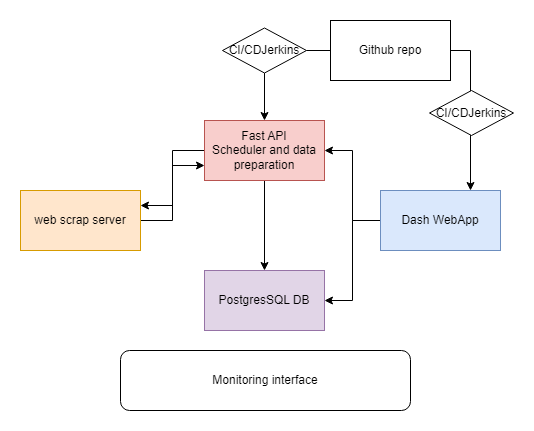

The diagram above was exported from draw.io. Its source (the exported page's mxGraphModel, read from the mxfile embedded in the PNG):
<mxGraphModel dx="1050" dy="523" grid="1" gridSize="10" guides="1" tooltips="1" connect="1" arrows="1" fold="1" page="1" pageScale="1" pageWidth="827" pageHeight="1169" math="0" shadow="0">
  <root>
    <mxCell id="0" />
    <mxCell id="1" parent="0" />
    <mxCell id="x4Qdg40MeS5e8HBQ3p93-5" style="edgeStyle=orthogonalEdgeStyle;rounded=0;orthogonalLoop=1;jettySize=auto;html=1;entryX=1;entryY=0.5;entryDx=0;entryDy=0;" edge="1" parent="1" source="x4Qdg40MeS5e8HBQ3p93-1" target="x4Qdg40MeS5e8HBQ3p93-2">
      <mxGeometry relative="1" as="geometry">
        <mxPoint x="490" y="330" as="targetPoint" />
      </mxGeometry>
    </mxCell>
    <mxCell id="x4Qdg40MeS5e8HBQ3p93-7" style="edgeStyle=orthogonalEdgeStyle;rounded=0;orthogonalLoop=1;jettySize=auto;html=1;exitX=0;exitY=0.5;exitDx=0;exitDy=0;entryX=1;entryY=0.5;entryDx=0;entryDy=0;" edge="1" parent="1" source="x4Qdg40MeS5e8HBQ3p93-1" target="x4Qdg40MeS5e8HBQ3p93-4">
      <mxGeometry relative="1" as="geometry" />
    </mxCell>
    <mxCell id="x4Qdg40MeS5e8HBQ3p93-1" value="Dash WebApp" style="rounded=0;whiteSpace=wrap;html=1;fillColor=#dae8fc;strokeColor=#6c8ebf;" vertex="1" parent="1">
      <mxGeometry x="530" y="210" width="120" height="60" as="geometry" />
    </mxCell>
    <mxCell id="x4Qdg40MeS5e8HBQ3p93-2" value="PostgresSQL DB" style="rounded=0;whiteSpace=wrap;html=1;fillColor=#e1d5e7;strokeColor=#9673a6;" vertex="1" parent="1">
      <mxGeometry x="354" y="290" width="120" height="60" as="geometry" />
    </mxCell>
    <mxCell id="x4Qdg40MeS5e8HBQ3p93-10" style="edgeStyle=orthogonalEdgeStyle;rounded=0;orthogonalLoop=1;jettySize=auto;html=1;entryX=0;entryY=0.75;entryDx=0;entryDy=0;" edge="1" parent="1" source="x4Qdg40MeS5e8HBQ3p93-3" target="x4Qdg40MeS5e8HBQ3p93-4">
      <mxGeometry relative="1" as="geometry" />
    </mxCell>
    <mxCell id="x4Qdg40MeS5e8HBQ3p93-3" value="web scrap server" style="rounded=0;whiteSpace=wrap;html=1;fillColor=#ffe6cc;strokeColor=#d79b00;" vertex="1" parent="1">
      <mxGeometry x="170" y="210" width="120" height="60" as="geometry" />
    </mxCell>
    <mxCell id="x4Qdg40MeS5e8HBQ3p93-6" style="edgeStyle=orthogonalEdgeStyle;rounded=0;orthogonalLoop=1;jettySize=auto;html=1;entryX=0.5;entryY=0;entryDx=0;entryDy=0;" edge="1" parent="1" source="x4Qdg40MeS5e8HBQ3p93-4" target="x4Qdg40MeS5e8HBQ3p93-2">
      <mxGeometry relative="1" as="geometry" />
    </mxCell>
    <mxCell id="x4Qdg40MeS5e8HBQ3p93-8" style="edgeStyle=orthogonalEdgeStyle;rounded=0;orthogonalLoop=1;jettySize=auto;html=1;entryX=1;entryY=0.25;entryDx=0;entryDy=0;" edge="1" parent="1" source="x4Qdg40MeS5e8HBQ3p93-4" target="x4Qdg40MeS5e8HBQ3p93-3">
      <mxGeometry relative="1" as="geometry" />
    </mxCell>
    <mxCell id="x4Qdg40MeS5e8HBQ3p93-4" value="Fast API&lt;br&gt;Scheduler and data preparation" style="rounded=0;whiteSpace=wrap;html=1;fillColor=#f8cecc;strokeColor=#b85450;" vertex="1" parent="1">
      <mxGeometry x="354" y="140" width="120" height="60" as="geometry" />
    </mxCell>
    <mxCell id="x4Qdg40MeS5e8HBQ3p93-11" value="Monitoring interface" style="rounded=1;whiteSpace=wrap;html=1;" vertex="1" parent="1">
      <mxGeometry x="270" y="370" width="290" height="60" as="geometry" />
    </mxCell>
    <mxCell id="x4Qdg40MeS5e8HBQ3p93-13" style="edgeStyle=orthogonalEdgeStyle;rounded=0;orthogonalLoop=1;jettySize=auto;html=1;" edge="1" parent="1" source="x4Qdg40MeS5e8HBQ3p93-12" target="x4Qdg40MeS5e8HBQ3p93-1">
      <mxGeometry relative="1" as="geometry">
        <Array as="points">
          <mxPoint x="620" y="70" />
        </Array>
      </mxGeometry>
    </mxCell>
    <mxCell id="x4Qdg40MeS5e8HBQ3p93-16" style="edgeStyle=orthogonalEdgeStyle;rounded=0;orthogonalLoop=1;jettySize=auto;html=1;startArrow=none;" edge="1" parent="1" source="x4Qdg40MeS5e8HBQ3p93-18" target="x4Qdg40MeS5e8HBQ3p93-4">
      <mxGeometry relative="1" as="geometry" />
    </mxCell>
    <mxCell id="x4Qdg40MeS5e8HBQ3p93-12" value="Github repo" style="rounded=0;whiteSpace=wrap;html=1;" vertex="1" parent="1">
      <mxGeometry x="480" y="40" width="120" height="60" as="geometry" />
    </mxCell>
    <mxCell id="x4Qdg40MeS5e8HBQ3p93-19" value="" style="edgeStyle=orthogonalEdgeStyle;rounded=0;orthogonalLoop=1;jettySize=auto;html=1;endArrow=none;" edge="1" parent="1" source="x4Qdg40MeS5e8HBQ3p93-12" target="x4Qdg40MeS5e8HBQ3p93-18">
      <mxGeometry relative="1" as="geometry">
        <mxPoint x="480" y="70" as="sourcePoint" />
        <mxPoint x="414" y="140" as="targetPoint" />
      </mxGeometry>
    </mxCell>
    <mxCell id="x4Qdg40MeS5e8HBQ3p93-18" value="CI/CDJerkins" style="rhombus;whiteSpace=wrap;html=1;" vertex="1" parent="1">
      <mxGeometry x="372" y="47.5" width="84" height="45" as="geometry" />
    </mxCell>
    <mxCell id="x4Qdg40MeS5e8HBQ3p93-22" value="CI/CDJerkins" style="rhombus;whiteSpace=wrap;html=1;" vertex="1" parent="1">
      <mxGeometry x="579" y="110" width="84" height="45" as="geometry" />
    </mxCell>
  </root>
</mxGraphModel>